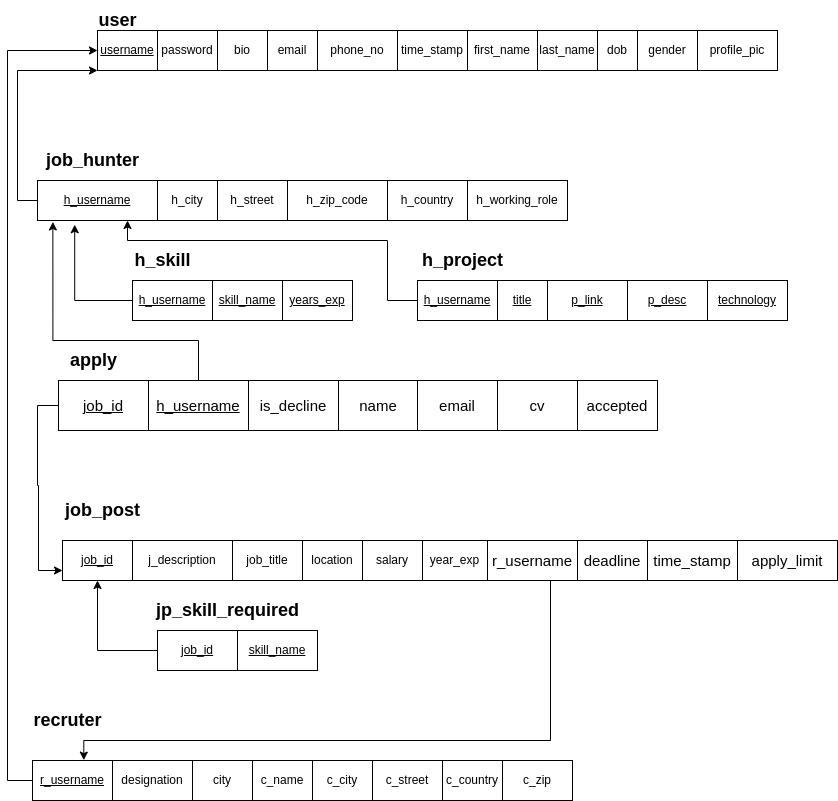

The diagram above was exported from draw.io. Its source (the exported page's mxGraphModel, read from the mxfile embedded in the PNG):
<mxGraphModel dx="1711" dy="671" grid="1" gridSize="10" guides="1" tooltips="1" connect="1" arrows="1" fold="1" page="1" pageScale="1" pageWidth="850" pageHeight="1100" math="0" shadow="0">
  <root>
    <mxCell id="0" />
    <mxCell id="1" parent="0" />
    <mxCell id="5JqdXC6YVrjUnJgsZObO-1" value="&lt;u&gt;username&lt;/u&gt;" style="rounded=0;whiteSpace=wrap;html=1;" parent="1" vertex="1">
      <mxGeometry x="100" y="80" width="60" height="40" as="geometry" />
    </mxCell>
    <mxCell id="5JqdXC6YVrjUnJgsZObO-2" value="password" style="rounded=0;whiteSpace=wrap;html=1;" parent="1" vertex="1">
      <mxGeometry x="160" y="80" width="60" height="40" as="geometry" />
    </mxCell>
    <mxCell id="5JqdXC6YVrjUnJgsZObO-3" value="bio" style="rounded=0;whiteSpace=wrap;html=1;" parent="1" vertex="1">
      <mxGeometry x="220" y="80" width="50" height="40" as="geometry" />
    </mxCell>
    <mxCell id="5JqdXC6YVrjUnJgsZObO-4" value="email" style="rounded=0;whiteSpace=wrap;html=1;" parent="1" vertex="1">
      <mxGeometry x="270" y="80" width="50" height="40" as="geometry" />
    </mxCell>
    <mxCell id="5JqdXC6YVrjUnJgsZObO-5" value="phone_no" style="rounded=0;whiteSpace=wrap;html=1;" parent="1" vertex="1">
      <mxGeometry x="320" y="80" width="80" height="40" as="geometry" />
    </mxCell>
    <mxCell id="5JqdXC6YVrjUnJgsZObO-6" value="time_stamp" style="rounded=0;whiteSpace=wrap;html=1;" parent="1" vertex="1">
      <mxGeometry x="400" y="80" width="70" height="40" as="geometry" />
    </mxCell>
    <mxCell id="5JqdXC6YVrjUnJgsZObO-7" value="first_name" style="rounded=0;whiteSpace=wrap;html=1;" parent="1" vertex="1">
      <mxGeometry x="470" y="80" width="70" height="40" as="geometry" />
    </mxCell>
    <mxCell id="5JqdXC6YVrjUnJgsZObO-8" value="dob" style="rounded=0;whiteSpace=wrap;html=1;" parent="1" vertex="1">
      <mxGeometry x="600" y="80" width="40" height="40" as="geometry" />
    </mxCell>
    <mxCell id="5JqdXC6YVrjUnJgsZObO-9" value="last_name" style="rounded=0;whiteSpace=wrap;html=1;" parent="1" vertex="1">
      <mxGeometry x="540" y="80" width="60" height="40" as="geometry" />
    </mxCell>
    <mxCell id="5JqdXC6YVrjUnJgsZObO-10" style="edgeStyle=orthogonalEdgeStyle;rounded=0;orthogonalLoop=1;jettySize=auto;html=1;entryX=0;entryY=1;entryDx=0;entryDy=0;" parent="1" source="5JqdXC6YVrjUnJgsZObO-11" target="5JqdXC6YVrjUnJgsZObO-1" edge="1">
      <mxGeometry relative="1" as="geometry">
        <Array as="points">
          <mxPoint x="20" y="250" />
          <mxPoint x="20" y="120" />
        </Array>
        <mxPoint x="40" y="170" as="targetPoint" />
      </mxGeometry>
    </mxCell>
    <mxCell id="5JqdXC6YVrjUnJgsZObO-11" value="&lt;u&gt;h_username&lt;/u&gt;" style="rounded=0;whiteSpace=wrap;html=1;" parent="1" vertex="1">
      <mxGeometry x="40" y="230" width="120" height="40" as="geometry" />
    </mxCell>
    <mxCell id="5JqdXC6YVrjUnJgsZObO-12" value="&lt;u&gt;years_exp&lt;/u&gt;" style="rounded=0;whiteSpace=wrap;html=1;" parent="1" vertex="1">
      <mxGeometry x="285" y="330" width="70" height="40" as="geometry" />
    </mxCell>
    <mxCell id="5JqdXC6YVrjUnJgsZObO-13" value="&lt;u&gt;skill_name&lt;/u&gt;" style="rounded=0;whiteSpace=wrap;html=1;" parent="1" vertex="1">
      <mxGeometry x="215" y="330" width="70" height="40" as="geometry" />
    </mxCell>
    <mxCell id="5JqdXC6YVrjUnJgsZObO-16" value="h_country" style="rounded=0;whiteSpace=wrap;html=1;" parent="1" vertex="1">
      <mxGeometry x="390" y="230" width="80" height="40" as="geometry" />
    </mxCell>
    <mxCell id="5JqdXC6YVrjUnJgsZObO-17" value="h_zip_code" style="rounded=0;whiteSpace=wrap;html=1;" parent="1" vertex="1">
      <mxGeometry x="290" y="230" width="100" height="40" as="geometry" />
    </mxCell>
    <mxCell id="5JqdXC6YVrjUnJgsZObO-18" value="h_street" style="rounded=0;whiteSpace=wrap;html=1;" parent="1" vertex="1">
      <mxGeometry x="220" y="230" width="70" height="40" as="geometry" />
    </mxCell>
    <mxCell id="5JqdXC6YVrjUnJgsZObO-19" value="h_city" style="rounded=0;whiteSpace=wrap;html=1;" parent="1" vertex="1">
      <mxGeometry x="160" y="230" width="60" height="40" as="geometry" />
    </mxCell>
    <mxCell id="5JqdXC6YVrjUnJgsZObO-22" value="&lt;u&gt;h_username&lt;/u&gt;" style="rounded=0;whiteSpace=wrap;html=1;" parent="1" vertex="1">
      <mxGeometry x="135" y="330" width="80" height="40" as="geometry" />
    </mxCell>
    <mxCell id="hqrnSB7KKJdBw2e3g2DP-2" style="edgeStyle=orthogonalEdgeStyle;rounded=0;orthogonalLoop=1;jettySize=auto;html=1;entryX=0.75;entryY=1;entryDx=0;entryDy=0;" parent="1" source="5JqdXC6YVrjUnJgsZObO-24" target="5JqdXC6YVrjUnJgsZObO-11" edge="1">
      <mxGeometry relative="1" as="geometry">
        <Array as="points">
          <mxPoint x="390" y="350" />
          <mxPoint x="390" y="290" />
          <mxPoint x="130" y="290" />
        </Array>
      </mxGeometry>
    </mxCell>
    <mxCell id="5JqdXC6YVrjUnJgsZObO-24" value="&lt;u&gt;h_username&lt;/u&gt;" style="rounded=0;whiteSpace=wrap;html=1;" parent="1" vertex="1">
      <mxGeometry x="420" y="330" width="80" height="40" as="geometry" />
    </mxCell>
    <mxCell id="5JqdXC6YVrjUnJgsZObO-25" value="&lt;u&gt;p_link&lt;/u&gt;" style="rounded=0;whiteSpace=wrap;html=1;" parent="1" vertex="1">
      <mxGeometry x="550" y="330" width="80" height="40" as="geometry" />
    </mxCell>
    <mxCell id="5JqdXC6YVrjUnJgsZObO-26" value="&lt;u&gt;p_desc&lt;/u&gt;" style="rounded=0;whiteSpace=wrap;html=1;" parent="1" vertex="1">
      <mxGeometry x="630" y="330" width="80" height="40" as="geometry" />
    </mxCell>
    <mxCell id="5JqdXC6YVrjUnJgsZObO-27" value="&lt;u&gt;title&lt;/u&gt;" style="rounded=0;whiteSpace=wrap;html=1;" parent="1" vertex="1">
      <mxGeometry x="500" y="330" width="50" height="40" as="geometry" />
    </mxCell>
    <mxCell id="5JqdXC6YVrjUnJgsZObO-28" value="&lt;font style=&quot;font-size: 18px;&quot;&gt;&lt;b&gt;user&lt;/b&gt;&lt;/font&gt;" style="text;html=1;align=center;verticalAlign=middle;resizable=0;points=[];autosize=1;strokeColor=none;fillColor=none;" parent="1" vertex="1">
      <mxGeometry x="90" y="50" width="60" height="40" as="geometry" />
    </mxCell>
    <mxCell id="5JqdXC6YVrjUnJgsZObO-29" value="&lt;font style=&quot;font-size: 18px;&quot;&gt;&lt;b&gt;job_hunter&lt;/b&gt;&lt;/font&gt;" style="text;html=1;align=center;verticalAlign=middle;resizable=0;points=[];autosize=1;strokeColor=none;fillColor=none;" parent="1" vertex="1">
      <mxGeometry x="35" y="190" width="120" height="40" as="geometry" />
    </mxCell>
    <mxCell id="5JqdXC6YVrjUnJgsZObO-30" value="&lt;font style=&quot;font-size: 18px;&quot;&gt;&lt;b&gt;h_project&lt;/b&gt;&lt;/font&gt;" style="text;html=1;align=center;verticalAlign=middle;resizable=0;points=[];autosize=1;strokeColor=none;fillColor=none;" parent="1" vertex="1">
      <mxGeometry x="415" y="290" width="100" height="40" as="geometry" />
    </mxCell>
    <mxCell id="5JqdXC6YVrjUnJgsZObO-31" value="&lt;u&gt;technology&lt;/u&gt;" style="rounded=0;whiteSpace=wrap;html=1;" parent="1" vertex="1">
      <mxGeometry x="710" y="330" width="80" height="40" as="geometry" />
    </mxCell>
    <mxCell id="5JqdXC6YVrjUnJgsZObO-33" value="h_working_role" style="rounded=0;whiteSpace=wrap;html=1;" parent="1" vertex="1">
      <mxGeometry x="470" y="230" width="100" height="40" as="geometry" />
    </mxCell>
    <mxCell id="5JqdXC6YVrjUnJgsZObO-34" style="edgeStyle=orthogonalEdgeStyle;rounded=0;orthogonalLoop=1;jettySize=auto;html=1;entryX=0;entryY=0.5;entryDx=0;entryDy=0;exitX=0;exitY=0.5;exitDx=0;exitDy=0;" parent="1" source="5JqdXC6YVrjUnJgsZObO-35" target="5JqdXC6YVrjUnJgsZObO-1" edge="1">
      <mxGeometry relative="1" as="geometry">
        <Array as="points">
          <mxPoint x="10" y="830" />
          <mxPoint x="10" y="100" />
        </Array>
      </mxGeometry>
    </mxCell>
    <mxCell id="5JqdXC6YVrjUnJgsZObO-35" value="&lt;u&gt;r_username&lt;/u&gt;" style="rounded=0;whiteSpace=wrap;html=1;" parent="1" vertex="1">
      <mxGeometry x="35" y="810" width="80" height="40" as="geometry" />
    </mxCell>
    <mxCell id="5JqdXC6YVrjUnJgsZObO-36" value="" style="edgeStyle=orthogonalEdgeStyle;rounded=0;orthogonalLoop=1;jettySize=auto;html=1;" parent="1" source="5JqdXC6YVrjUnJgsZObO-37" target="5JqdXC6YVrjUnJgsZObO-39" edge="1">
      <mxGeometry relative="1" as="geometry" />
    </mxCell>
    <mxCell id="5JqdXC6YVrjUnJgsZObO-37" value="c_country" style="rounded=0;whiteSpace=wrap;html=1;" parent="1" vertex="1">
      <mxGeometry x="445" y="810" width="60" height="40" as="geometry" />
    </mxCell>
    <mxCell id="5JqdXC6YVrjUnJgsZObO-38" value="c_street" style="rounded=0;whiteSpace=wrap;html=1;" parent="1" vertex="1">
      <mxGeometry x="375" y="810" width="70" height="40" as="geometry" />
    </mxCell>
    <mxCell id="5JqdXC6YVrjUnJgsZObO-39" value="c_city" style="rounded=0;whiteSpace=wrap;html=1;" parent="1" vertex="1">
      <mxGeometry x="315" y="810" width="60" height="40" as="geometry" />
    </mxCell>
    <mxCell id="5JqdXC6YVrjUnJgsZObO-40" value="c_name" style="rounded=0;whiteSpace=wrap;html=1;" parent="1" vertex="1">
      <mxGeometry x="255" y="810" width="60" height="40" as="geometry" />
    </mxCell>
    <mxCell id="5JqdXC6YVrjUnJgsZObO-41" value="city" style="rounded=0;whiteSpace=wrap;html=1;" parent="1" vertex="1">
      <mxGeometry x="195" y="810" width="60" height="40" as="geometry" />
    </mxCell>
    <mxCell id="5JqdXC6YVrjUnJgsZObO-42" value="c_zip" style="rounded=0;whiteSpace=wrap;html=1;" parent="1" vertex="1">
      <mxGeometry x="505" y="810" width="70" height="40" as="geometry" />
    </mxCell>
    <mxCell id="5JqdXC6YVrjUnJgsZObO-43" value="designation" style="rounded=0;whiteSpace=wrap;html=1;" parent="1" vertex="1">
      <mxGeometry x="115" y="810" width="80" height="40" as="geometry" />
    </mxCell>
    <mxCell id="5JqdXC6YVrjUnJgsZObO-44" value="&lt;u&gt;job_id&lt;/u&gt;" style="rounded=0;whiteSpace=wrap;html=1;" parent="1" vertex="1">
      <mxGeometry x="65" y="590" width="70" height="40" as="geometry" />
    </mxCell>
    <mxCell id="5JqdXC6YVrjUnJgsZObO-45" value="year_exp" style="rounded=0;whiteSpace=wrap;html=1;" parent="1" vertex="1">
      <mxGeometry x="425" y="590" width="65" height="40" as="geometry" />
    </mxCell>
    <mxCell id="5JqdXC6YVrjUnJgsZObO-46" value="salary" style="rounded=0;whiteSpace=wrap;html=1;" parent="1" vertex="1">
      <mxGeometry x="365" y="590" width="60" height="40" as="geometry" />
    </mxCell>
    <mxCell id="5JqdXC6YVrjUnJgsZObO-47" value="location" style="rounded=0;whiteSpace=wrap;html=1;" parent="1" vertex="1">
      <mxGeometry x="305" y="590" width="60" height="40" as="geometry" />
    </mxCell>
    <mxCell id="5JqdXC6YVrjUnJgsZObO-48" value="job_title" style="rounded=0;whiteSpace=wrap;html=1;" parent="1" vertex="1">
      <mxGeometry x="235" y="590" width="70" height="40" as="geometry" />
    </mxCell>
    <mxCell id="5JqdXC6YVrjUnJgsZObO-49" value="j_description" style="rounded=0;whiteSpace=wrap;html=1;" parent="1" vertex="1">
      <mxGeometry x="135" y="590" width="100" height="40" as="geometry" />
    </mxCell>
    <mxCell id="u9W-XxkEH84ioMdzqw7R-5" style="edgeStyle=orthogonalEdgeStyle;rounded=0;orthogonalLoop=1;jettySize=auto;html=1;entryX=0.5;entryY=1;entryDx=0;entryDy=0;" parent="1" source="5JqdXC6YVrjUnJgsZObO-51" target="5JqdXC6YVrjUnJgsZObO-44" edge="1">
      <mxGeometry relative="1" as="geometry" />
    </mxCell>
    <mxCell id="5JqdXC6YVrjUnJgsZObO-51" value="&lt;u&gt;job_id&lt;/u&gt;" style="rounded=0;whiteSpace=wrap;html=1;" parent="1" vertex="1">
      <mxGeometry x="160" y="680" width="80" height="40" as="geometry" />
    </mxCell>
    <mxCell id="5JqdXC6YVrjUnJgsZObO-52" value="&lt;u&gt;skill_name&lt;/u&gt;" style="rounded=0;whiteSpace=wrap;html=1;" parent="1" vertex="1">
      <mxGeometry x="240" y="680" width="80" height="40" as="geometry" />
    </mxCell>
    <mxCell id="5JqdXC6YVrjUnJgsZObO-55" value="&lt;b&gt;&lt;font style=&quot;font-size: 18px;&quot;&gt;jp_skill_required&lt;/font&gt;&lt;/b&gt;" style="text;html=1;align=center;verticalAlign=middle;resizable=0;points=[];autosize=1;strokeColor=none;fillColor=none;" parent="1" vertex="1">
      <mxGeometry x="145" y="640" width="170" height="40" as="geometry" />
    </mxCell>
    <mxCell id="5JqdXC6YVrjUnJgsZObO-56" value="&lt;font style=&quot;font-size: 18px;&quot;&gt;&lt;b&gt;job_post&lt;/b&gt;&lt;/font&gt;" style="text;html=1;align=center;verticalAlign=middle;resizable=0;points=[];autosize=1;strokeColor=none;fillColor=none;" parent="1" vertex="1">
      <mxGeometry x="55" y="540" width="100" height="40" as="geometry" />
    </mxCell>
    <mxCell id="u9W-XxkEH84ioMdzqw7R-4" style="edgeStyle=orthogonalEdgeStyle;rounded=0;orthogonalLoop=1;jettySize=auto;html=1;entryX=0;entryY=0.75;entryDx=0;entryDy=0;" parent="1" source="5JqdXC6YVrjUnJgsZObO-58" target="5JqdXC6YVrjUnJgsZObO-44" edge="1">
      <mxGeometry relative="1" as="geometry">
        <Array as="points">
          <mxPoint x="40" y="455" />
          <mxPoint x="40" y="535" />
          <mxPoint x="41" y="535" />
          <mxPoint x="41" y="620" />
        </Array>
      </mxGeometry>
    </mxCell>
    <mxCell id="5JqdXC6YVrjUnJgsZObO-58" value="&lt;u&gt;&lt;font style=&quot;font-size: 15px;&quot;&gt;job_id&lt;/font&gt;&lt;/u&gt;" style="rounded=0;whiteSpace=wrap;html=1;" parent="1" vertex="1">
      <mxGeometry x="61" y="430" width="90" height="50" as="geometry" />
    </mxCell>
    <mxCell id="5JqdXC6YVrjUnJgsZObO-60" value="&lt;u&gt;&lt;font style=&quot;font-size: 15px;&quot;&gt;h_username&lt;/font&gt;&lt;/u&gt;" style="rounded=0;whiteSpace=wrap;html=1;" parent="1" vertex="1">
      <mxGeometry x="151" y="430" width="100" height="50" as="geometry" />
    </mxCell>
    <mxCell id="5JqdXC6YVrjUnJgsZObO-61" value="&lt;b&gt;&lt;font style=&quot;font-size: 18px;&quot;&gt;apply&lt;/font&gt;&lt;/b&gt;" style="text;html=1;align=center;verticalAlign=middle;resizable=0;points=[];autosize=1;strokeColor=none;fillColor=none;" parent="1" vertex="1">
      <mxGeometry x="61" y="390" width="70" height="40" as="geometry" />
    </mxCell>
    <mxCell id="5JqdXC6YVrjUnJgsZObO-66" value="&lt;font style=&quot;font-size: 15px;&quot;&gt;deadline&lt;/font&gt;" style="rounded=0;whiteSpace=wrap;html=1;" parent="1" vertex="1">
      <mxGeometry x="580" y="590" width="70" height="40" as="geometry" />
    </mxCell>
    <mxCell id="5JqdXC6YVrjUnJgsZObO-67" value="&lt;font style=&quot;font-size: 15px;&quot;&gt;time_stamp&lt;/font&gt;" style="rounded=0;whiteSpace=wrap;html=1;" parent="1" vertex="1">
      <mxGeometry x="650" y="590" width="90" height="40" as="geometry" />
    </mxCell>
    <mxCell id="5JqdXC6YVrjUnJgsZObO-69" value="&lt;font style=&quot;font-size: 15px;&quot;&gt;is_decline&lt;/font&gt;" style="rounded=0;whiteSpace=wrap;html=1;" parent="1" vertex="1">
      <mxGeometry x="251" y="430" width="90" height="50" as="geometry" />
    </mxCell>
    <mxCell id="5JqdXC6YVrjUnJgsZObO-70" value="&lt;font style=&quot;font-size: 18px;&quot;&gt;&lt;b&gt;h_skill&lt;/b&gt;&lt;/font&gt;" style="text;html=1;align=center;verticalAlign=middle;resizable=0;points=[];autosize=1;strokeColor=none;fillColor=none;" parent="1" vertex="1">
      <mxGeometry x="125" y="290" width="80" height="40" as="geometry" />
    </mxCell>
    <mxCell id="5JqdXC6YVrjUnJgsZObO-72" value="&lt;font style=&quot;font-size: 15px;&quot;&gt;name&lt;/font&gt;" style="rounded=0;whiteSpace=wrap;html=1;" parent="1" vertex="1">
      <mxGeometry x="341" y="430" width="80" height="50" as="geometry" />
    </mxCell>
    <mxCell id="5JqdXC6YVrjUnJgsZObO-76" value="gender" style="rounded=0;whiteSpace=wrap;html=1;" parent="1" vertex="1">
      <mxGeometry x="640" y="80" width="60" height="40" as="geometry" />
    </mxCell>
    <mxCell id="hPq6um4s30ukypvXmsYH-1" value="&lt;font style=&quot;font-size: 15px;&quot;&gt;e&lt;span style=&quot;color: rgba(0, 0, 0, 0); font-family: monospace; font-size: 0px; text-align: start; text-wrap: nowrap;&quot;&gt;%3CmxGraphModel%3E%3Croot%3E%3CmxCell%20id%3D%220%22%2F%3E%3CmxCell%20id%3D%221%22%20parent%3D%220%22%2F%3E%3CmxCell%20id%3D%222%22%20value%3D%22%26lt%3Bfont%20style%3D%26quot%3Bfont-size%3A%2015px%3B%26quot%3B%26gt%3Bcv%26lt%3B%2Ffont%26gt%3B%22%20style%3D%22rounded%3D0%3BwhiteSpace%3Dwrap%3Bhtml%3D1%3B%22%20vertex%3D%221%22%20parent%3D%221%22%3E%3CmxGeometry%20x%3D%22320%22%20y%3D%22790%22%20width%3D%2280%22%20height%3D%2250%22%20as%3D%22geometry%22%2F%3E%3C%2FmxCell%3E%3C%2Froot%3E%3C%2FmxGraphModel%3E&lt;/span&gt;mail&lt;/font&gt;&lt;span style=&quot;color: rgba(0, 0, 0, 0); font-family: monospace; font-size: 0px; text-align: start; text-wrap: nowrap;&quot;&gt;%3CmxGraphModel%3E%3Croot%3E%3CmxCell%20id%3D%220%22%2F%3E%3CmxCell%20id%3D%221%22%20parent%3D%220%22%2F%3E%3CmxCell%20id%3D%222%22%20value%3D%22%26lt%3Bfont%20style%3D%26quot%3Bfont-size%3A%2015px%3B%26quot%3B%26gt%3Bcv%26lt%3B%2Ffont%26gt%3B%22%20style%3D%22rounded%3D0%3BwhiteSpace%3Dwrap%3Bhtml%3D1%3B%22%20vertex%3D%221%22%20parent%3D%221%22%3E%3CmxGeometry%20x%3D%22320%22%20y%3D%22790%22%20width%3D%2280%22%20height%3D%2250%22%20as%3D%22geometry%22%2F%3E%3C%2FmxCell%3E%3C%2Froot%3E%3C%2FmxGraphModel%3E&lt;/span&gt;" style="rounded=0;whiteSpace=wrap;html=1;" parent="1" vertex="1">
      <mxGeometry x="420" y="430" width="80" height="50" as="geometry" />
    </mxCell>
    <mxCell id="hPq6um4s30ukypvXmsYH-2" value="&lt;span style=&quot;font-size: 15px;&quot;&gt;cv&lt;/span&gt;" style="rounded=0;whiteSpace=wrap;html=1;" parent="1" vertex="1">
      <mxGeometry x="500" y="430" width="80" height="50" as="geometry" />
    </mxCell>
    <mxCell id="vO7sxuN7YsOAtB2xI8By-1" value="&lt;font style=&quot;font-size: 15px;&quot;&gt;r_username&lt;/font&gt;" style="rounded=0;whiteSpace=wrap;html=1;" parent="1" vertex="1">
      <mxGeometry x="490" y="590" width="90" height="40" as="geometry" />
    </mxCell>
    <mxCell id="5JqdXC6YVrjUnJgsZObO-71" value="&lt;font style=&quot;font-size: 18px;&quot;&gt;&lt;b&gt;recruter&lt;/b&gt;&lt;/font&gt;" style="text;html=1;align=center;verticalAlign=middle;resizable=0;points=[];autosize=1;strokeColor=none;fillColor=none;" parent="1" vertex="1">
      <mxGeometry x="25" y="750" width="90" height="40" as="geometry" />
    </mxCell>
    <mxCell id="u9W-XxkEH84ioMdzqw7R-7" style="edgeStyle=orthogonalEdgeStyle;rounded=0;orthogonalLoop=1;jettySize=auto;html=1;entryX=0.641;entryY=-0.009;entryDx=0;entryDy=0;entryPerimeter=0;" parent="1" source="vO7sxuN7YsOAtB2xI8By-1" target="5JqdXC6YVrjUnJgsZObO-35" edge="1">
      <mxGeometry relative="1" as="geometry">
        <Array as="points">
          <mxPoint x="553" y="790" />
          <mxPoint x="86" y="790" />
        </Array>
      </mxGeometry>
    </mxCell>
    <mxCell id="hqrnSB7KKJdBw2e3g2DP-1" style="edgeStyle=orthogonalEdgeStyle;rounded=0;orthogonalLoop=1;jettySize=auto;html=1;entryX=0.31;entryY=1.105;entryDx=0;entryDy=0;entryPerimeter=0;" parent="1" source="5JqdXC6YVrjUnJgsZObO-22" target="5JqdXC6YVrjUnJgsZObO-11" edge="1">
      <mxGeometry relative="1" as="geometry">
        <Array as="points">
          <mxPoint x="77" y="350" />
        </Array>
      </mxGeometry>
    </mxCell>
    <mxCell id="hqrnSB7KKJdBw2e3g2DP-3" style="edgeStyle=orthogonalEdgeStyle;rounded=0;orthogonalLoop=1;jettySize=auto;html=1;entryX=0.128;entryY=1.036;entryDx=0;entryDy=0;entryPerimeter=0;" parent="1" source="5JqdXC6YVrjUnJgsZObO-60" target="5JqdXC6YVrjUnJgsZObO-11" edge="1">
      <mxGeometry relative="1" as="geometry">
        <Array as="points">
          <mxPoint x="201" y="390" />
          <mxPoint x="55" y="390" />
        </Array>
      </mxGeometry>
    </mxCell>
    <mxCell id="z6dJnaLYSI54R9RYhEEa-1" value="&lt;font style=&quot;font-size: 15px;&quot;&gt;apply_limit&lt;/font&gt;" style="rounded=0;whiteSpace=wrap;html=1;" parent="1" vertex="1">
      <mxGeometry x="740" y="590" width="100" height="40" as="geometry" />
    </mxCell>
    <mxCell id="uiVbPZho2vaRjKs4ZWjg-1" value="&lt;span style=&quot;font-size: 15px;&quot;&gt;accepted&lt;/span&gt;" style="rounded=0;whiteSpace=wrap;html=1;" parent="1" vertex="1">
      <mxGeometry x="580" y="430" width="80" height="50" as="geometry" />
    </mxCell>
    <mxCell id="jZy67K8N307hG3WzjEqE-1" value="profile_pic" style="rounded=0;whiteSpace=wrap;html=1;" parent="1" vertex="1">
      <mxGeometry x="700" y="80" width="80" height="40" as="geometry" />
    </mxCell>
  </root>
</mxGraphModel>